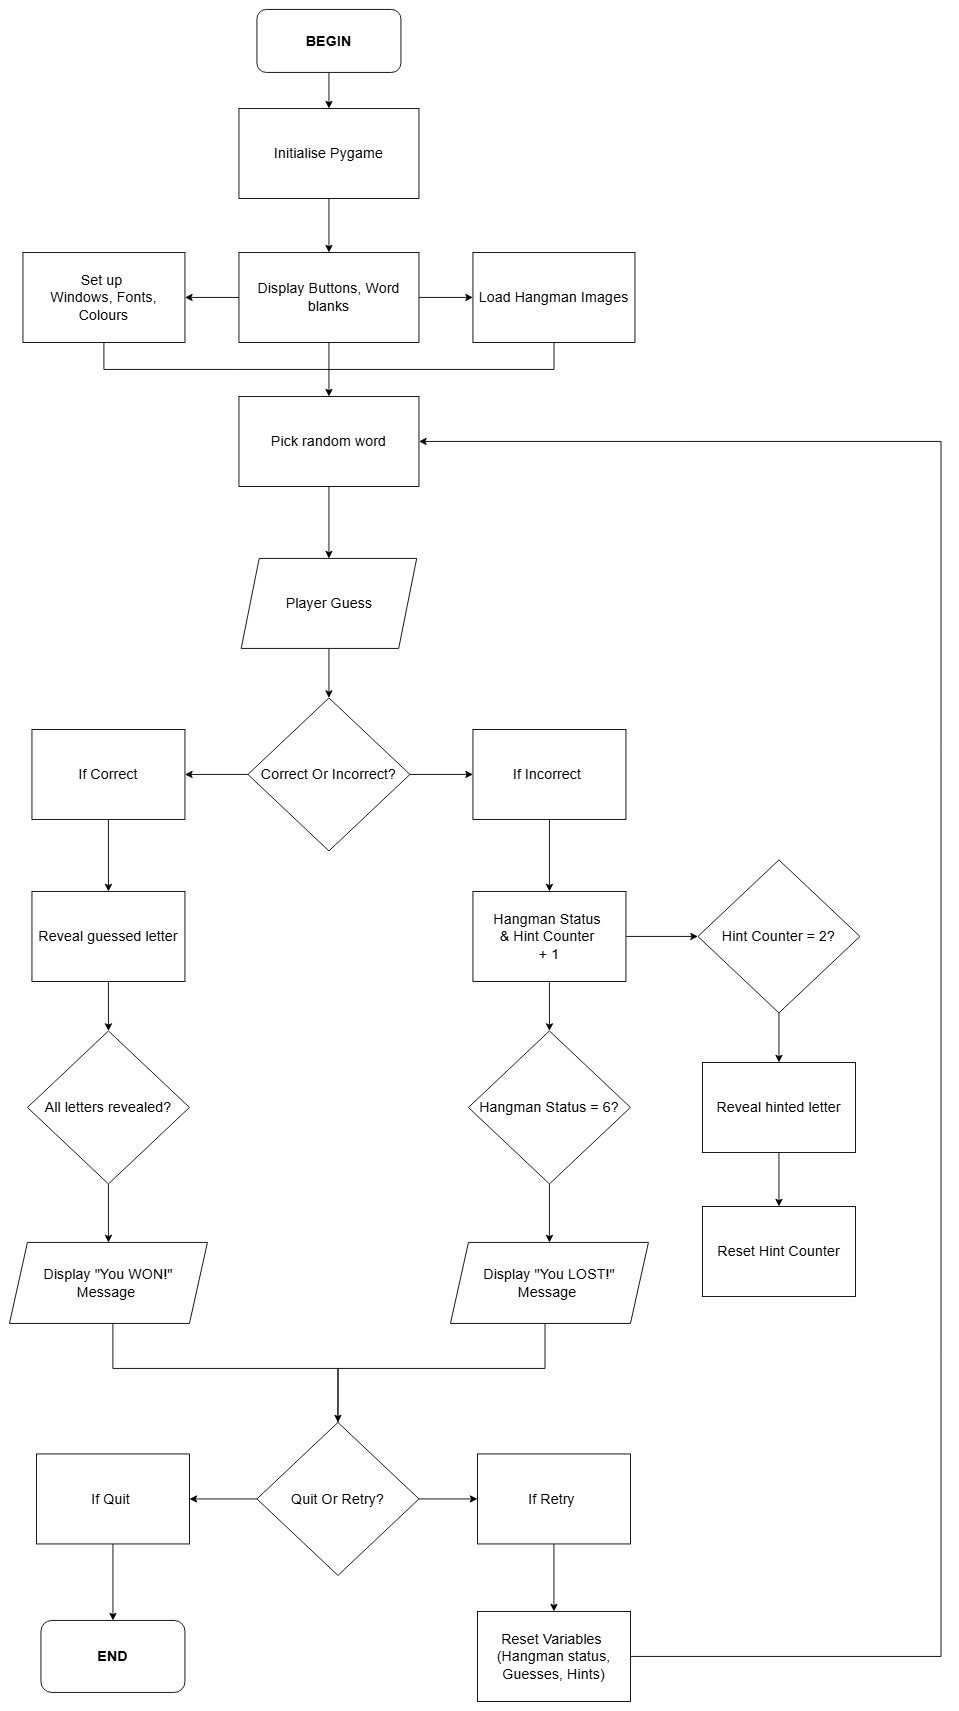

The diagram above was exported from draw.io. Its source (the exported page's mxGraphModel, read from the mxfile embedded in the PNG):
<mxGraphModel dx="1639" dy="894" grid="1" gridSize="10" guides="1" tooltips="1" connect="1" arrows="1" fold="1" page="1" pageScale="1" pageWidth="850" pageHeight="1100" math="0" shadow="0">
  <root>
    <mxCell id="0" />
    <mxCell id="1" parent="0" />
    <mxCell id="eAmtO1rMPhisrjmPnO9b-20" style="edgeStyle=orthogonalEdgeStyle;rounded=0;orthogonalLoop=1;jettySize=auto;html=1;entryX=0.5;entryY=0;entryDx=0;entryDy=0;" edge="1" parent="1" source="iovosnVa-lSPXpvpgXnx-16" target="eAmtO1rMPhisrjmPnO9b-2">
      <mxGeometry relative="1" as="geometry" />
    </mxCell>
    <mxCell id="iovosnVa-lSPXpvpgXnx-16" value="&lt;b&gt;BEGIN&lt;/b&gt;" style="rounded=1;whiteSpace=wrap;html=1;fontSize=16;spacingLeft=5;spacingRight=5;spacingBottom=5;spacingTop=5;" parent="1" vertex="1">
      <mxGeometry x="360" y="10" width="160" height="70" as="geometry" />
    </mxCell>
    <mxCell id="eAmtO1rMPhisrjmPnO9b-21" style="edgeStyle=orthogonalEdgeStyle;rounded=0;orthogonalLoop=1;jettySize=auto;html=1;entryX=0.5;entryY=0;entryDx=0;entryDy=0;" edge="1" parent="1" source="eAmtO1rMPhisrjmPnO9b-2" target="eAmtO1rMPhisrjmPnO9b-9">
      <mxGeometry relative="1" as="geometry" />
    </mxCell>
    <mxCell id="eAmtO1rMPhisrjmPnO9b-2" value="Initialise Pygame" style="rounded=0;whiteSpace=wrap;html=1;fontSize=16;spacingLeft=5;spacingRight=5;spacingBottom=5;spacingTop=5;" vertex="1" parent="1">
      <mxGeometry x="340" y="120" width="200" height="100" as="geometry" />
    </mxCell>
    <mxCell id="eAmtO1rMPhisrjmPnO9b-5" value="Set up&amp;nbsp;&lt;div&gt;Windows, Fonts, Colours&lt;/div&gt;" style="rounded=0;whiteSpace=wrap;html=1;fontSize=16;spacingLeft=5;spacingRight=5;spacingBottom=5;spacingTop=5;" vertex="1" parent="1">
      <mxGeometry x="100" y="280" width="180" height="100" as="geometry" />
    </mxCell>
    <mxCell id="eAmtO1rMPhisrjmPnO9b-26" style="edgeStyle=orthogonalEdgeStyle;rounded=0;orthogonalLoop=1;jettySize=auto;html=1;endArrow=none;startFill=0;" edge="1" parent="1" source="eAmtO1rMPhisrjmPnO9b-6">
      <mxGeometry relative="1" as="geometry">
        <mxPoint x="440" y="410" as="targetPoint" />
        <Array as="points">
          <mxPoint x="690" y="410" />
        </Array>
      </mxGeometry>
    </mxCell>
    <mxCell id="eAmtO1rMPhisrjmPnO9b-6" value="Load Hangman Images" style="rounded=0;whiteSpace=wrap;html=1;fontSize=16;spacingLeft=5;spacingRight=5;spacingBottom=5;spacingTop=5;" vertex="1" parent="1">
      <mxGeometry x="600" y="280" width="180" height="100" as="geometry" />
    </mxCell>
    <mxCell id="eAmtO1rMPhisrjmPnO9b-14" style="edgeStyle=orthogonalEdgeStyle;rounded=0;orthogonalLoop=1;jettySize=auto;html=1;entryX=0.5;entryY=0;entryDx=0;entryDy=0;" edge="1" parent="1" source="eAmtO1rMPhisrjmPnO9b-7" target="eAmtO1rMPhisrjmPnO9b-11">
      <mxGeometry relative="1" as="geometry" />
    </mxCell>
    <mxCell id="eAmtO1rMPhisrjmPnO9b-7" value="Pick random word" style="rounded=0;whiteSpace=wrap;html=1;fontSize=16;spacingLeft=5;spacingRight=5;spacingBottom=5;spacingTop=5;" vertex="1" parent="1">
      <mxGeometry x="340" y="440" width="200" height="100" as="geometry" />
    </mxCell>
    <mxCell id="eAmtO1rMPhisrjmPnO9b-22" style="edgeStyle=orthogonalEdgeStyle;rounded=0;orthogonalLoop=1;jettySize=auto;html=1;entryX=1;entryY=0.5;entryDx=0;entryDy=0;" edge="1" parent="1" source="eAmtO1rMPhisrjmPnO9b-9" target="eAmtO1rMPhisrjmPnO9b-5">
      <mxGeometry relative="1" as="geometry" />
    </mxCell>
    <mxCell id="eAmtO1rMPhisrjmPnO9b-23" style="edgeStyle=orthogonalEdgeStyle;rounded=0;orthogonalLoop=1;jettySize=auto;html=1;entryX=0;entryY=0.5;entryDx=0;entryDy=0;" edge="1" parent="1" source="eAmtO1rMPhisrjmPnO9b-9" target="eAmtO1rMPhisrjmPnO9b-6">
      <mxGeometry relative="1" as="geometry" />
    </mxCell>
    <mxCell id="eAmtO1rMPhisrjmPnO9b-24" style="edgeStyle=orthogonalEdgeStyle;rounded=0;orthogonalLoop=1;jettySize=auto;html=1;entryX=0.5;entryY=0;entryDx=0;entryDy=0;" edge="1" parent="1" source="eAmtO1rMPhisrjmPnO9b-9" target="eAmtO1rMPhisrjmPnO9b-7">
      <mxGeometry relative="1" as="geometry" />
    </mxCell>
    <mxCell id="eAmtO1rMPhisrjmPnO9b-9" value="Display Buttons, Word blanks" style="rounded=0;whiteSpace=wrap;html=1;fontSize=16;spacingLeft=5;spacingRight=5;spacingBottom=5;spacingTop=5;" vertex="1" parent="1">
      <mxGeometry x="340" y="280" width="200" height="100" as="geometry" />
    </mxCell>
    <mxCell id="eAmtO1rMPhisrjmPnO9b-72" style="edgeStyle=orthogonalEdgeStyle;rounded=0;orthogonalLoop=1;jettySize=auto;html=1;entryX=0.5;entryY=0;entryDx=0;entryDy=0;" edge="1" parent="1" source="eAmtO1rMPhisrjmPnO9b-11" target="eAmtO1rMPhisrjmPnO9b-60">
      <mxGeometry relative="1" as="geometry" />
    </mxCell>
    <mxCell id="eAmtO1rMPhisrjmPnO9b-11" value="Player Guess" style="shape=parallelogram;perimeter=parallelogramPerimeter;whiteSpace=wrap;html=1;fixedSize=1;fontSize=16;spacingLeft=5;spacingRight=5;spacingBottom=5;spacingTop=5;" vertex="1" parent="1">
      <mxGeometry x="342.5" y="620" width="195" height="100" as="geometry" />
    </mxCell>
    <mxCell id="eAmtO1rMPhisrjmPnO9b-78" style="edgeStyle=orthogonalEdgeStyle;rounded=0;orthogonalLoop=1;jettySize=auto;html=1;entryX=0.5;entryY=0;entryDx=0;entryDy=0;" edge="1" parent="1" source="eAmtO1rMPhisrjmPnO9b-12" target="eAmtO1rMPhisrjmPnO9b-42">
      <mxGeometry relative="1" as="geometry" />
    </mxCell>
    <mxCell id="eAmtO1rMPhisrjmPnO9b-79" style="edgeStyle=orthogonalEdgeStyle;rounded=0;orthogonalLoop=1;jettySize=auto;html=1;entryX=0;entryY=0.5;entryDx=0;entryDy=0;" edge="1" parent="1" source="eAmtO1rMPhisrjmPnO9b-12" target="eAmtO1rMPhisrjmPnO9b-65">
      <mxGeometry relative="1" as="geometry" />
    </mxCell>
    <mxCell id="eAmtO1rMPhisrjmPnO9b-12" value="Hangman Status&amp;nbsp;&lt;div&gt;&amp;amp; Hint Counter&amp;nbsp;&lt;div&gt;+ 1&lt;/div&gt;&lt;/div&gt;" style="rounded=0;whiteSpace=wrap;html=1;fontSize=16;spacingLeft=5;spacingRight=5;spacingBottom=5;spacingTop=5;" vertex="1" parent="1">
      <mxGeometry x="600" y="990" width="170" height="100" as="geometry" />
    </mxCell>
    <mxCell id="eAmtO1rMPhisrjmPnO9b-77" style="edgeStyle=orthogonalEdgeStyle;rounded=0;orthogonalLoop=1;jettySize=auto;html=1;entryX=0.5;entryY=0;entryDx=0;entryDy=0;" edge="1" parent="1" source="eAmtO1rMPhisrjmPnO9b-13" target="eAmtO1rMPhisrjmPnO9b-41">
      <mxGeometry relative="1" as="geometry" />
    </mxCell>
    <mxCell id="eAmtO1rMPhisrjmPnO9b-13" value="Reveal guessed letter" style="rounded=0;whiteSpace=wrap;html=1;fontSize=16;spacingLeft=5;spacingRight=5;spacingBottom=5;spacingTop=5;" vertex="1" parent="1">
      <mxGeometry x="110" y="990" width="170" height="100" as="geometry" />
    </mxCell>
    <mxCell id="eAmtO1rMPhisrjmPnO9b-25" style="edgeStyle=orthogonalEdgeStyle;rounded=0;orthogonalLoop=1;jettySize=auto;html=1;endArrow=none;startFill=0;" edge="1" parent="1" source="eAmtO1rMPhisrjmPnO9b-5">
      <mxGeometry relative="1" as="geometry">
        <mxPoint x="440" y="410" as="targetPoint" />
        <Array as="points">
          <mxPoint x="190" y="410" />
          <mxPoint x="339" y="410" />
        </Array>
      </mxGeometry>
    </mxCell>
    <mxCell id="eAmtO1rMPhisrjmPnO9b-83" style="edgeStyle=orthogonalEdgeStyle;rounded=0;orthogonalLoop=1;jettySize=auto;html=1;entryX=0.5;entryY=0;entryDx=0;entryDy=0;" edge="1" parent="1" source="eAmtO1rMPhisrjmPnO9b-41" target="eAmtO1rMPhisrjmPnO9b-45">
      <mxGeometry relative="1" as="geometry" />
    </mxCell>
    <mxCell id="eAmtO1rMPhisrjmPnO9b-41" value="All letters revealed?" style="rhombus;whiteSpace=wrap;html=1;fontSize=16;spacingLeft=5;spacingRight=5;spacingBottom=5;spacingTop=5;" vertex="1" parent="1">
      <mxGeometry x="105" y="1145" width="180" height="170" as="geometry" />
    </mxCell>
    <mxCell id="eAmtO1rMPhisrjmPnO9b-82" style="edgeStyle=orthogonalEdgeStyle;rounded=0;orthogonalLoop=1;jettySize=auto;html=1;entryX=0.5;entryY=0;entryDx=0;entryDy=0;" edge="1" parent="1" source="eAmtO1rMPhisrjmPnO9b-42" target="eAmtO1rMPhisrjmPnO9b-44">
      <mxGeometry relative="1" as="geometry" />
    </mxCell>
    <mxCell id="eAmtO1rMPhisrjmPnO9b-42" value="Hangman Status = 6?" style="rhombus;whiteSpace=wrap;html=1;fontSize=16;spacingLeft=5;spacingRight=5;spacingBottom=5;spacingTop=5;spacing=0;" vertex="1" parent="1">
      <mxGeometry x="595" y="1145" width="180" height="170" as="geometry" />
    </mxCell>
    <mxCell id="eAmtO1rMPhisrjmPnO9b-87" style="edgeStyle=orthogonalEdgeStyle;rounded=0;orthogonalLoop=1;jettySize=auto;html=1;entryX=0.5;entryY=0;entryDx=0;entryDy=0;endArrow=none;startFill=0;" edge="1" parent="1" source="eAmtO1rMPhisrjmPnO9b-44" target="eAmtO1rMPhisrjmPnO9b-49">
      <mxGeometry relative="1" as="geometry">
        <Array as="points">
          <mxPoint x="680" y="1520" />
          <mxPoint x="450" y="1520" />
        </Array>
      </mxGeometry>
    </mxCell>
    <mxCell id="eAmtO1rMPhisrjmPnO9b-44" value="Display &quot;You LOST!&quot; Message&amp;nbsp;" style="shape=parallelogram;perimeter=parallelogramPerimeter;whiteSpace=wrap;html=1;fixedSize=1;fontSize=16;spacingLeft=5;spacingRight=5;spacingBottom=5;spacingTop=5;" vertex="1" parent="1">
      <mxGeometry x="575" y="1380" width="220" height="90" as="geometry" />
    </mxCell>
    <mxCell id="eAmtO1rMPhisrjmPnO9b-86" style="edgeStyle=orthogonalEdgeStyle;rounded=0;orthogonalLoop=1;jettySize=auto;html=1;entryX=0.5;entryY=0;entryDx=0;entryDy=0;" edge="1" parent="1" source="eAmtO1rMPhisrjmPnO9b-45" target="eAmtO1rMPhisrjmPnO9b-49">
      <mxGeometry relative="1" as="geometry">
        <Array as="points">
          <mxPoint x="200" y="1520" />
          <mxPoint x="450" y="1520" />
        </Array>
      </mxGeometry>
    </mxCell>
    <mxCell id="eAmtO1rMPhisrjmPnO9b-45" value="Display &quot;You WON!&quot; Message&amp;nbsp;" style="shape=parallelogram;perimeter=parallelogramPerimeter;whiteSpace=wrap;html=1;fixedSize=1;fontSize=16;spacingLeft=5;spacingRight=5;spacingBottom=5;spacingTop=5;" vertex="1" parent="1">
      <mxGeometry x="85" y="1380" width="220" height="90" as="geometry" />
    </mxCell>
    <mxCell id="eAmtO1rMPhisrjmPnO9b-89" style="edgeStyle=orthogonalEdgeStyle;rounded=0;orthogonalLoop=1;jettySize=auto;html=1;entryX=1;entryY=0.5;entryDx=0;entryDy=0;" edge="1" parent="1" source="eAmtO1rMPhisrjmPnO9b-49" target="eAmtO1rMPhisrjmPnO9b-58">
      <mxGeometry relative="1" as="geometry" />
    </mxCell>
    <mxCell id="eAmtO1rMPhisrjmPnO9b-90" style="edgeStyle=orthogonalEdgeStyle;rounded=0;orthogonalLoop=1;jettySize=auto;html=1;entryX=0;entryY=0.5;entryDx=0;entryDy=0;" edge="1" parent="1" source="eAmtO1rMPhisrjmPnO9b-49" target="eAmtO1rMPhisrjmPnO9b-57">
      <mxGeometry relative="1" as="geometry" />
    </mxCell>
    <mxCell id="eAmtO1rMPhisrjmPnO9b-49" value="Quit Or Retry?" style="rhombus;whiteSpace=wrap;html=1;fontSize=16;spacingLeft=5;spacingRight=5;spacingBottom=5;spacingTop=5;" vertex="1" parent="1">
      <mxGeometry x="360" y="1580" width="180" height="170" as="geometry" />
    </mxCell>
    <mxCell id="eAmtO1rMPhisrjmPnO9b-91" style="edgeStyle=orthogonalEdgeStyle;rounded=0;orthogonalLoop=1;jettySize=auto;html=1;entryX=0.5;entryY=0;entryDx=0;entryDy=0;" edge="1" parent="1" source="eAmtO1rMPhisrjmPnO9b-57" target="eAmtO1rMPhisrjmPnO9b-59">
      <mxGeometry relative="1" as="geometry" />
    </mxCell>
    <mxCell id="eAmtO1rMPhisrjmPnO9b-57" value="If Retry&amp;nbsp;" style="rounded=0;whiteSpace=wrap;html=1;fontSize=16;spacingLeft=5;spacingRight=5;spacingBottom=5;spacingTop=5;" vertex="1" parent="1">
      <mxGeometry x="605" y="1615" width="170" height="100" as="geometry" />
    </mxCell>
    <mxCell id="eAmtO1rMPhisrjmPnO9b-88" style="edgeStyle=orthogonalEdgeStyle;rounded=0;orthogonalLoop=1;jettySize=auto;html=1;entryX=0.5;entryY=0;entryDx=0;entryDy=0;" edge="1" parent="1" source="eAmtO1rMPhisrjmPnO9b-58" target="eAmtO1rMPhisrjmPnO9b-71">
      <mxGeometry relative="1" as="geometry" />
    </mxCell>
    <mxCell id="eAmtO1rMPhisrjmPnO9b-58" value="If Quit&amp;nbsp;" style="rounded=0;whiteSpace=wrap;html=1;fontSize=16;spacingLeft=5;spacingRight=5;spacingBottom=5;spacingTop=5;" vertex="1" parent="1">
      <mxGeometry x="115" y="1615" width="170" height="100" as="geometry" />
    </mxCell>
    <mxCell id="eAmtO1rMPhisrjmPnO9b-92" style="edgeStyle=orthogonalEdgeStyle;rounded=0;orthogonalLoop=1;jettySize=auto;html=1;entryX=1;entryY=0.5;entryDx=0;entryDy=0;" edge="1" parent="1" source="eAmtO1rMPhisrjmPnO9b-59" target="eAmtO1rMPhisrjmPnO9b-7">
      <mxGeometry relative="1" as="geometry">
        <mxPoint x="1160" y="1020" as="targetPoint" />
        <Array as="points">
          <mxPoint x="1120" y="1840" />
          <mxPoint x="1120" y="490" />
        </Array>
      </mxGeometry>
    </mxCell>
    <mxCell id="eAmtO1rMPhisrjmPnO9b-59" value="Reset Variables&amp;nbsp;&lt;br&gt;(Hangman status, Guesses, Hints)" style="rounded=0;whiteSpace=wrap;html=1;fontSize=16;spacingLeft=5;spacingRight=5;spacingBottom=5;spacingTop=5;" vertex="1" parent="1">
      <mxGeometry x="605" y="1790" width="170" height="100" as="geometry" />
    </mxCell>
    <mxCell id="eAmtO1rMPhisrjmPnO9b-73" style="edgeStyle=orthogonalEdgeStyle;rounded=0;orthogonalLoop=1;jettySize=auto;html=1;entryX=1;entryY=0.5;entryDx=0;entryDy=0;" edge="1" parent="1" source="eAmtO1rMPhisrjmPnO9b-60" target="eAmtO1rMPhisrjmPnO9b-62">
      <mxGeometry relative="1" as="geometry" />
    </mxCell>
    <mxCell id="eAmtO1rMPhisrjmPnO9b-74" style="edgeStyle=orthogonalEdgeStyle;rounded=0;orthogonalLoop=1;jettySize=auto;html=1;entryX=0;entryY=0.5;entryDx=0;entryDy=0;" edge="1" parent="1" source="eAmtO1rMPhisrjmPnO9b-60" target="eAmtO1rMPhisrjmPnO9b-61">
      <mxGeometry relative="1" as="geometry" />
    </mxCell>
    <mxCell id="eAmtO1rMPhisrjmPnO9b-60" value="Correct Or Incorrect?" style="rhombus;whiteSpace=wrap;html=1;fontSize=16;spacingLeft=5;spacingRight=5;spacingBottom=5;spacingTop=5;" vertex="1" parent="1">
      <mxGeometry x="350" y="775" width="180" height="170" as="geometry" />
    </mxCell>
    <mxCell id="eAmtO1rMPhisrjmPnO9b-76" style="edgeStyle=orthogonalEdgeStyle;rounded=0;orthogonalLoop=1;jettySize=auto;html=1;entryX=0.5;entryY=0;entryDx=0;entryDy=0;" edge="1" parent="1" source="eAmtO1rMPhisrjmPnO9b-61" target="eAmtO1rMPhisrjmPnO9b-12">
      <mxGeometry relative="1" as="geometry" />
    </mxCell>
    <mxCell id="eAmtO1rMPhisrjmPnO9b-61" value="If Incorrect&amp;nbsp;" style="rounded=0;whiteSpace=wrap;html=1;fontSize=16;spacingLeft=5;spacingRight=5;spacingBottom=5;spacingTop=5;" vertex="1" parent="1">
      <mxGeometry x="600" y="810" width="170" height="100" as="geometry" />
    </mxCell>
    <mxCell id="eAmtO1rMPhisrjmPnO9b-75" style="edgeStyle=orthogonalEdgeStyle;rounded=0;orthogonalLoop=1;jettySize=auto;html=1;entryX=0.5;entryY=0;entryDx=0;entryDy=0;" edge="1" parent="1" source="eAmtO1rMPhisrjmPnO9b-62" target="eAmtO1rMPhisrjmPnO9b-13">
      <mxGeometry relative="1" as="geometry" />
    </mxCell>
    <mxCell id="eAmtO1rMPhisrjmPnO9b-62" value="If Correct" style="rounded=0;whiteSpace=wrap;html=1;fontSize=16;spacingLeft=5;spacingRight=5;spacingBottom=5;spacingTop=5;" vertex="1" parent="1">
      <mxGeometry x="110" y="810" width="170" height="100" as="geometry" />
    </mxCell>
    <mxCell id="eAmtO1rMPhisrjmPnO9b-64" value="Reset Hint Counter" style="rounded=0;whiteSpace=wrap;html=1;fontSize=16;spacingLeft=5;spacingRight=5;spacingBottom=5;spacingTop=5;" vertex="1" parent="1">
      <mxGeometry x="855" y="1340" width="170" height="100" as="geometry" />
    </mxCell>
    <mxCell id="eAmtO1rMPhisrjmPnO9b-80" style="edgeStyle=orthogonalEdgeStyle;rounded=0;orthogonalLoop=1;jettySize=auto;html=1;entryX=0.5;entryY=0;entryDx=0;entryDy=0;" edge="1" parent="1" source="eAmtO1rMPhisrjmPnO9b-65" target="eAmtO1rMPhisrjmPnO9b-68">
      <mxGeometry relative="1" as="geometry" />
    </mxCell>
    <mxCell id="eAmtO1rMPhisrjmPnO9b-65" value="Hint Counter = 2?" style="rhombus;whiteSpace=wrap;html=1;fontSize=16;spacingLeft=5;spacingRight=5;spacingBottom=5;spacingTop=5;" vertex="1" parent="1">
      <mxGeometry x="850" y="955" width="180" height="170" as="geometry" />
    </mxCell>
    <mxCell id="eAmtO1rMPhisrjmPnO9b-81" style="edgeStyle=orthogonalEdgeStyle;rounded=0;orthogonalLoop=1;jettySize=auto;html=1;entryX=0.5;entryY=0;entryDx=0;entryDy=0;" edge="1" parent="1" source="eAmtO1rMPhisrjmPnO9b-68" target="eAmtO1rMPhisrjmPnO9b-64">
      <mxGeometry relative="1" as="geometry" />
    </mxCell>
    <mxCell id="eAmtO1rMPhisrjmPnO9b-68" value="Reveal hinted letter" style="rounded=0;whiteSpace=wrap;html=1;fontSize=16;spacingLeft=5;spacingRight=5;spacingBottom=5;spacingTop=5;" vertex="1" parent="1">
      <mxGeometry x="855" y="1180" width="170" height="100" as="geometry" />
    </mxCell>
    <mxCell id="eAmtO1rMPhisrjmPnO9b-71" value="&lt;b&gt;END&lt;/b&gt;" style="rounded=1;whiteSpace=wrap;html=1;fontSize=16;spacingLeft=5;spacingRight=5;spacingBottom=5;spacingTop=5;" vertex="1" parent="1">
      <mxGeometry x="120" y="1800" width="160" height="80" as="geometry" />
    </mxCell>
  </root>
</mxGraphModel>